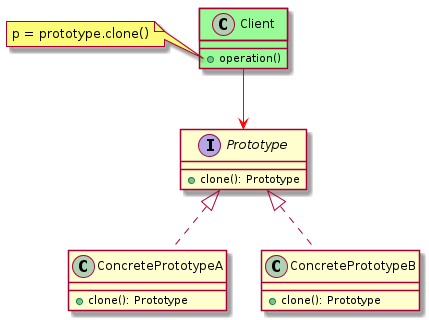

The diagram above was rendered by PlantUML. Its source (embedded in the PNG):
@startuml
interface Prototype {
    + clone(): Prototype
}

class ConcretePrototypeA implements Prototype {
    + clone(): Prototype
}
class ConcretePrototypeB implements Prototype {
    + clone(): Prototype
}

class Client #palegreen {
    + operation()
}
note left of Client::"operation()"
    p = prototype.clone()
end note

Client --[#red]> Prototype

@enduml